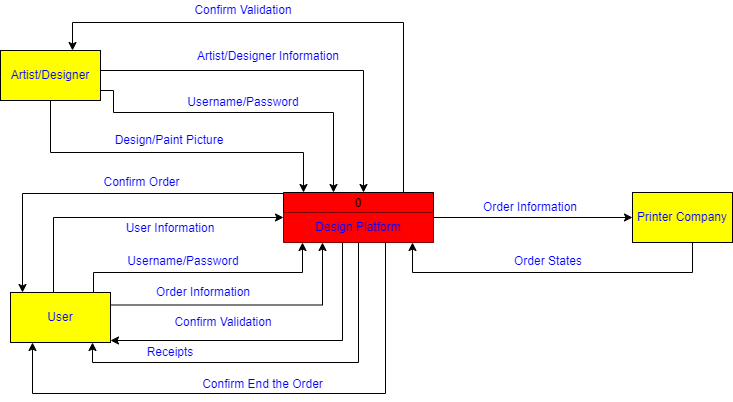

The diagram above was exported from draw.io. Its source (the exported page's mxGraphModel, read from the mxfile embedded in the PNG):
<mxGraphModel dx="936" dy="594" grid="1" gridSize="10" guides="1" tooltips="1" connect="1" arrows="1" fold="1" page="1" pageScale="1" pageWidth="1169" pageHeight="827" math="0" shadow="0">
  <root>
    <mxCell id="0" />
    <mxCell id="1" parent="0" />
    <mxCell id="NEQ-mzJkpDLwxrY66EpG-2" style="edgeStyle=orthogonalEdgeStyle;rounded=0;orthogonalLoop=1;jettySize=auto;html=1;" parent="1" source="qs-kwFJ6POKjwj3WzRVR-1" target="qs-kwFJ6POKjwj3WzRVR-20" edge="1">
      <mxGeometry relative="1" as="geometry" />
    </mxCell>
    <mxCell id="hNHlCKj-ykqVwvK9jyeL-1" style="edgeStyle=orthogonalEdgeStyle;rounded=0;orthogonalLoop=1;jettySize=auto;html=1;" parent="1" source="qs-kwFJ6POKjwj3WzRVR-1" target="qs-kwFJ6POKjwj3WzRVR-4" edge="1">
      <mxGeometry relative="1" as="geometry">
        <Array as="points">
          <mxPoint x="621" y="252" />
          <mxPoint x="290" y="252" />
        </Array>
      </mxGeometry>
    </mxCell>
    <mxCell id="Qi06zX0ZJTxp_cL6wHQU-2" style="edgeStyle=orthogonalEdgeStyle;rounded=0;orthogonalLoop=1;jettySize=auto;html=1;" parent="1" source="qs-kwFJ6POKjwj3WzRVR-1" target="qs-kwFJ6POKjwj3WzRVR-5" edge="1">
      <mxGeometry relative="1" as="geometry">
        <Array as="points">
          <mxPoint x="560" y="570" />
        </Array>
      </mxGeometry>
    </mxCell>
    <mxCell id="Qi06zX0ZJTxp_cL6wHQU-4" style="edgeStyle=orthogonalEdgeStyle;rounded=0;orthogonalLoop=1;jettySize=auto;html=1;" parent="1" source="qs-kwFJ6POKjwj3WzRVR-1" target="qs-kwFJ6POKjwj3WzRVR-5" edge="1">
      <mxGeometry relative="1" as="geometry">
        <Array as="points">
          <mxPoint x="576" y="592" />
          <mxPoint x="310" y="592" />
        </Array>
      </mxGeometry>
    </mxCell>
    <mxCell id="vGUlgafAGxcA5ic9PpZC-1" style="edgeStyle=orthogonalEdgeStyle;rounded=0;orthogonalLoop=1;jettySize=auto;html=1;" parent="1" source="qs-kwFJ6POKjwj3WzRVR-1" target="qs-kwFJ6POKjwj3WzRVR-5" edge="1">
      <mxGeometry relative="1" as="geometry">
        <Array as="points">
          <mxPoint x="603" y="623" />
          <mxPoint x="250" y="623" />
        </Array>
      </mxGeometry>
    </mxCell>
    <mxCell id="-PMB1cZiH6ztG8OxRKrf-1" style="edgeStyle=orthogonalEdgeStyle;rounded=0;orthogonalLoop=1;jettySize=auto;html=1;" parent="1" source="qs-kwFJ6POKjwj3WzRVR-1" target="qs-kwFJ6POKjwj3WzRVR-5" edge="1">
      <mxGeometry relative="1" as="geometry">
        <Array as="points">
          <mxPoint x="240" y="423" />
        </Array>
      </mxGeometry>
    </mxCell>
    <mxCell id="qs-kwFJ6POKjwj3WzRVR-1" value="0" style="swimlane;fontStyle=0;childLayout=stackLayout;horizontal=1;startSize=20;fillColor=#FF0000;horizontalStack=0;resizeParent=1;resizeParentMax=0;resizeLast=0;collapsible=0;marginBottom=0;swimlaneFillColor=#ffffff;" parent="1" vertex="1">
      <mxGeometry x="501" y="422" width="150" height="50" as="geometry" />
    </mxCell>
    <mxCell id="qs-kwFJ6POKjwj3WzRVR-3" value="&lt;font color=&quot;#0000ff&quot;&gt;Design Platform&lt;/font&gt;" style="text;strokeColor=none;align=center;fillColor=#FF0000;html=1;verticalAlign=middle;whiteSpace=wrap;rounded=0;" parent="qs-kwFJ6POKjwj3WzRVR-1" vertex="1">
      <mxGeometry y="20" width="150" height="30" as="geometry" />
    </mxCell>
    <mxCell id="h1FI275XFc5yvQToc3TX-1" style="edgeStyle=orthogonalEdgeStyle;rounded=0;orthogonalLoop=1;jettySize=auto;html=1;" parent="1" source="qs-kwFJ6POKjwj3WzRVR-4" target="qs-kwFJ6POKjwj3WzRVR-1" edge="1">
      <mxGeometry relative="1" as="geometry">
        <Array as="points">
          <mxPoint x="331" y="320" />
          <mxPoint x="331" y="342" />
          <mxPoint x="551" y="342" />
        </Array>
      </mxGeometry>
    </mxCell>
    <mxCell id="mwbfWSQY_kaJBzP0jGmP-1" style="edgeStyle=orthogonalEdgeStyle;rounded=0;orthogonalLoop=1;jettySize=auto;html=1;" parent="1" source="qs-kwFJ6POKjwj3WzRVR-4" target="qs-kwFJ6POKjwj3WzRVR-1" edge="1">
      <mxGeometry relative="1" as="geometry">
        <Array as="points">
          <mxPoint x="268" y="382" />
          <mxPoint x="521" y="382" />
        </Array>
      </mxGeometry>
    </mxCell>
    <mxCell id="mwbfWSQY_kaJBzP0jGmP-3" style="edgeStyle=orthogonalEdgeStyle;rounded=0;orthogonalLoop=1;jettySize=auto;html=1;" parent="1" source="qs-kwFJ6POKjwj3WzRVR-4" target="qs-kwFJ6POKjwj3WzRVR-1" edge="1">
      <mxGeometry relative="1" as="geometry">
        <Array as="points">
          <mxPoint x="581" y="300" />
        </Array>
      </mxGeometry>
    </mxCell>
    <mxCell id="qs-kwFJ6POKjwj3WzRVR-4" value="&lt;font color=&quot;#0000ff&quot;&gt;Artist/Designer&lt;/font&gt;" style="html=1;dashed=0;whiteSpace=wrap;fillColor=#FFFF00;" parent="1" vertex="1">
      <mxGeometry x="218" y="280" width="100" height="50" as="geometry" />
    </mxCell>
    <mxCell id="Pm_Dh3XKoTdxGFYwp7Rr-1" style="edgeStyle=orthogonalEdgeStyle;rounded=0;orthogonalLoop=1;jettySize=auto;html=1;" parent="1" source="qs-kwFJ6POKjwj3WzRVR-5" target="qs-kwFJ6POKjwj3WzRVR-1" edge="1">
      <mxGeometry relative="1" as="geometry">
        <Array as="points">
          <mxPoint x="271" y="447" />
        </Array>
      </mxGeometry>
    </mxCell>
    <mxCell id="cIm5phbC8WLp1b4dqXKr-1" style="edgeStyle=orthogonalEdgeStyle;rounded=0;orthogonalLoop=1;jettySize=auto;html=1;" parent="1" source="qs-kwFJ6POKjwj3WzRVR-5" target="qs-kwFJ6POKjwj3WzRVR-1" edge="1">
      <mxGeometry relative="1" as="geometry">
        <Array as="points">
          <mxPoint x="311" y="502" />
          <mxPoint x="520" y="502" />
        </Array>
      </mxGeometry>
    </mxCell>
    <mxCell id="Qi06zX0ZJTxp_cL6wHQU-1" style="edgeStyle=orthogonalEdgeStyle;rounded=0;orthogonalLoop=1;jettySize=auto;html=1;exitX=1;exitY=0.25;exitDx=0;exitDy=0;" parent="1" source="qs-kwFJ6POKjwj3WzRVR-5" target="qs-kwFJ6POKjwj3WzRVR-1" edge="1">
      <mxGeometry relative="1" as="geometry">
        <Array as="points">
          <mxPoint x="540" y="535" />
        </Array>
      </mxGeometry>
    </mxCell>
    <mxCell id="qs-kwFJ6POKjwj3WzRVR-5" value="&lt;font color=&quot;#0000ff&quot;&gt;User&lt;/font&gt;" style="html=1;dashed=0;whiteSpace=wrap;fillColor=#FFFF00;" parent="1" vertex="1">
      <mxGeometry x="228" y="522" width="100" height="50" as="geometry" />
    </mxCell>
    <mxCell id="qs-kwFJ6POKjwj3WzRVR-11" value="&lt;font color=&quot;#0000ff&quot;&gt;Artist/Designer Information&lt;/font&gt;" style="text;strokeColor=none;align=center;fillColor=none;html=1;verticalAlign=middle;whiteSpace=wrap;rounded=0;" parent="1" vertex="1">
      <mxGeometry x="411" y="276" width="150" height="20" as="geometry" />
    </mxCell>
    <mxCell id="qs-kwFJ6POKjwj3WzRVR-12" value="&lt;font color=&quot;#0000ff&quot;&gt;Order Information&lt;/font&gt;" style="text;strokeColor=none;align=center;fillColor=none;html=1;verticalAlign=middle;whiteSpace=wrap;rounded=0;" parent="1" vertex="1">
      <mxGeometry x="371" y="512" width="100" height="20" as="geometry" />
    </mxCell>
    <mxCell id="qs-kwFJ6POKjwj3WzRVR-15" value="&lt;font color=&quot;#0000ff&quot;&gt;Receipts&lt;/font&gt;" style="text;strokeColor=none;align=center;fillColor=none;html=1;verticalAlign=middle;whiteSpace=wrap;rounded=0;" parent="1" vertex="1">
      <mxGeometry x="358" y="572" width="60" height="20" as="geometry" />
    </mxCell>
    <mxCell id="F7fdqXoOraxJ9AHH3GLQ-1" style="edgeStyle=orthogonalEdgeStyle;rounded=0;orthogonalLoop=1;jettySize=auto;html=1;" parent="1" source="qs-kwFJ6POKjwj3WzRVR-20" target="qs-kwFJ6POKjwj3WzRVR-1" edge="1">
      <mxGeometry relative="1" as="geometry">
        <Array as="points">
          <mxPoint x="910" y="502" />
          <mxPoint x="630" y="502" />
        </Array>
      </mxGeometry>
    </mxCell>
    <mxCell id="qs-kwFJ6POKjwj3WzRVR-20" value="&lt;font color=&quot;#0000ff&quot;&gt;Printer Company&lt;/font&gt;" style="html=1;dashed=0;whiteSpace=wrap;fillColor=#FFFF00;" parent="1" vertex="1">
      <mxGeometry x="850" y="422" width="100" height="50" as="geometry" />
    </mxCell>
    <mxCell id="qs-kwFJ6POKjwj3WzRVR-23" value="&lt;font color=&quot;#0000ff&quot;&gt;Order Information&lt;/font&gt;" style="text;strokeColor=none;align=center;fillColor=none;html=1;verticalAlign=middle;whiteSpace=wrap;rounded=0;rotation=0;" parent="1" vertex="1">
      <mxGeometry x="698" y="427" width="100" height="20" as="geometry" />
    </mxCell>
    <mxCell id="h1FI275XFc5yvQToc3TX-2" value="&lt;font color=&quot;#0000ff&quot;&gt;Username/Password&lt;/font&gt;" style="text;strokeColor=none;align=center;fillColor=none;html=1;verticalAlign=middle;whiteSpace=wrap;rounded=0;" parent="1" vertex="1">
      <mxGeometry x="401" y="322" width="120" height="20" as="geometry" />
    </mxCell>
    <mxCell id="mwbfWSQY_kaJBzP0jGmP-2" value="&lt;font color=&quot;#0000ff&quot;&gt;Design/Paint Picture&lt;/font&gt;" style="text;strokeColor=none;align=center;fillColor=none;html=1;verticalAlign=middle;whiteSpace=wrap;rounded=0;" parent="1" vertex="1">
      <mxGeometry x="327" y="360" width="120" height="20" as="geometry" />
    </mxCell>
    <mxCell id="hNHlCKj-ykqVwvK9jyeL-2" value="&lt;font color=&quot;#0000ff&quot;&gt;Confirm Validation&lt;/font&gt;" style="text;strokeColor=none;align=center;fillColor=none;html=1;verticalAlign=middle;whiteSpace=wrap;rounded=0;" parent="1" vertex="1">
      <mxGeometry x="411" y="230" width="100" height="20" as="geometry" />
    </mxCell>
    <mxCell id="Pm_Dh3XKoTdxGFYwp7Rr-2" value="&lt;font color=&quot;#0000ff&quot;&gt;User Information&lt;/font&gt;" style="text;strokeColor=none;align=center;fillColor=none;html=1;verticalAlign=middle;whiteSpace=wrap;rounded=0;" parent="1" vertex="1">
      <mxGeometry x="333" y="448" width="110" height="20" as="geometry" />
    </mxCell>
    <mxCell id="cIm5phbC8WLp1b4dqXKr-2" value="&lt;font color=&quot;#0000ff&quot;&gt;Username/Password&lt;/font&gt;" style="text;strokeColor=none;align=center;fillColor=none;html=1;verticalAlign=middle;whiteSpace=wrap;rounded=0;" parent="1" vertex="1">
      <mxGeometry x="341" y="481" width="120" height="20" as="geometry" />
    </mxCell>
    <mxCell id="Qi06zX0ZJTxp_cL6wHQU-3" value="&lt;font color=&quot;#0000ff&quot;&gt;Confirm Validation&lt;/font&gt;" style="text;strokeColor=none;align=center;fillColor=none;html=1;verticalAlign=middle;whiteSpace=wrap;rounded=0;" parent="1" vertex="1">
      <mxGeometry x="391" y="542" width="100" height="20" as="geometry" />
    </mxCell>
    <mxCell id="F7fdqXoOraxJ9AHH3GLQ-2" value="&lt;font color=&quot;#0000ff&quot;&gt;Order States&lt;/font&gt;" style="text;strokeColor=none;align=center;fillColor=none;html=1;verticalAlign=middle;whiteSpace=wrap;rounded=0;rotation=0;" parent="1" vertex="1">
      <mxGeometry x="716" y="481" width="100" height="20" as="geometry" />
    </mxCell>
    <mxCell id="-PMB1cZiH6ztG8OxRKrf-2" value="&lt;font color=&quot;#0000ff&quot;&gt;Confirm Order&lt;/font&gt;" style="text;strokeColor=none;align=center;fillColor=none;html=1;verticalAlign=middle;whiteSpace=wrap;rounded=0;" parent="1" vertex="1">
      <mxGeometry x="318" y="402" width="83" height="20" as="geometry" />
    </mxCell>
    <mxCell id="szZSqxfEJWugn9RorSp3-1" value="&lt;font color=&quot;#0000ff&quot;&gt;Confirm End the Order&lt;/font&gt;" style="text;strokeColor=none;align=center;fillColor=none;html=1;verticalAlign=middle;whiteSpace=wrap;rounded=0;" parent="1" vertex="1">
      <mxGeometry x="418" y="604" width="125" height="19" as="geometry" />
    </mxCell>
  </root>
</mxGraphModel>